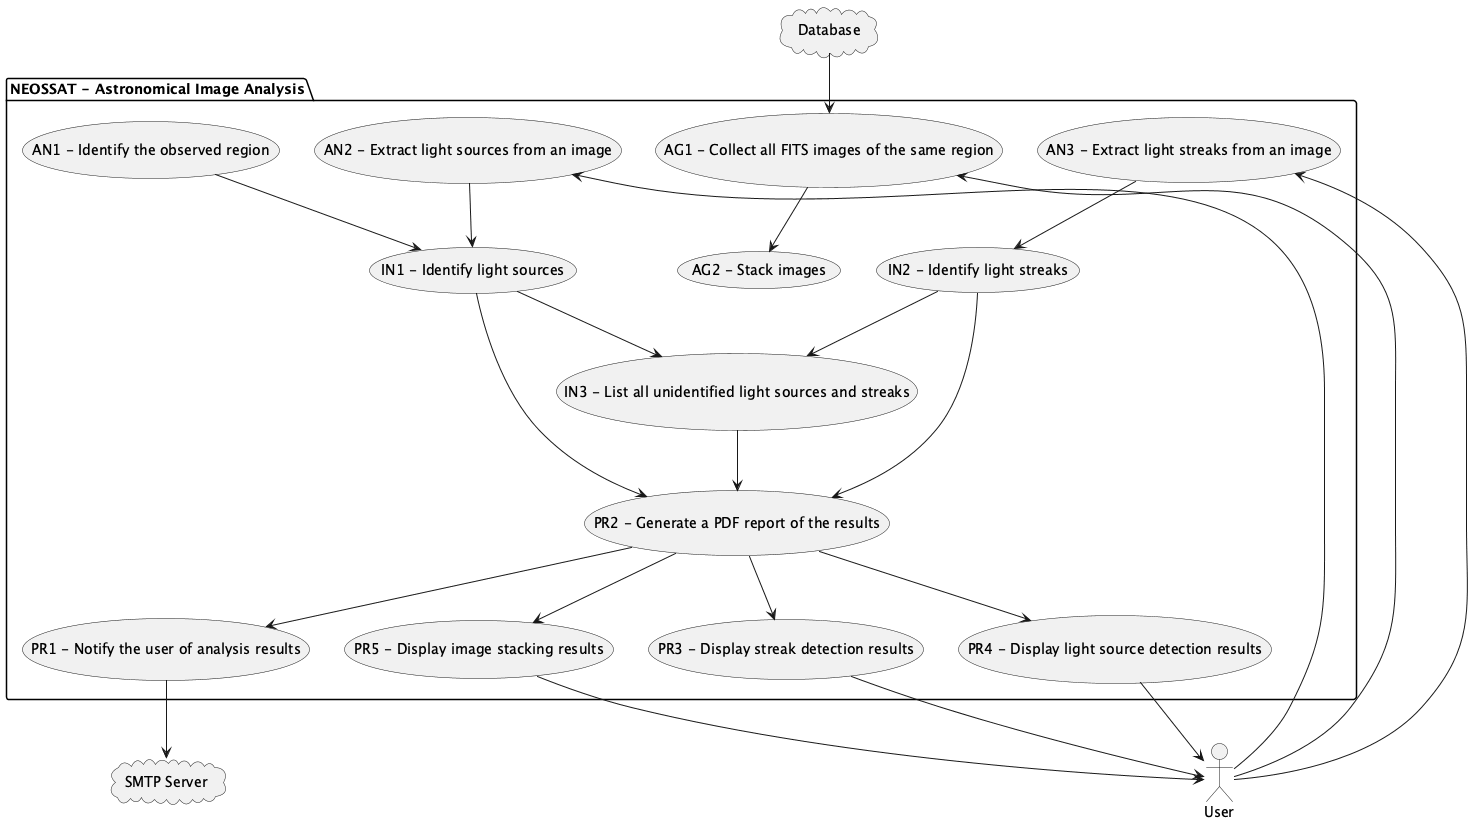

The diagram above was rendered by PlantUML. Its source (embedded in the PNG):
@startuml use-case-en

actor User

cloud "Database" as DB
cloud "SMTP Server" as SMTP

package "NEOSSAT - Astronomical Image Analysis" {

    usecase "AG1 - Collect all FITS images of the same region" as AG1
    usecase "AG2 - Stack images" as AG2

    usecase "AN1 - Identify the observed region" as AN1
    usecase "AN2 - Extract light sources from an image" as AN2
    usecase "AN3 - Extract light streaks from an image" as AN3

    usecase "IN1 - Identify light sources" as IN1
    usecase "IN2 - Identify light streaks" as IN2
    usecase "IN3 - List all unidentified light sources and streaks" as IN3

    usecase "PR1 - Notify the user of analysis results" as PR1
    usecase "PR2 - Generate a PDF report of the results" as PR2
    usecase "PR3 - Display streak detection results" as PR3
    usecase "PR4 - Display light source detection results" as PR4
    usecase "PR5 - Display image stacking results" as PR5

}

User --> AG1
User --> AN2
User --> AN3

DB --> AG1
AG1 --> AG2

AN1 --> IN1
AN2 --> IN1
IN1 --> PR2
AN3 --> IN2
IN2 --> PR2
IN1 --> IN3
IN2 --> IN3
IN3 --> PR2

PR2 --> PR1
PR1 --> SMTP
PR2 --> PR3
PR3 --> User
PR2 --> PR4
PR4 --> User
PR2 --> PR5
PR5 --> User

@enduml